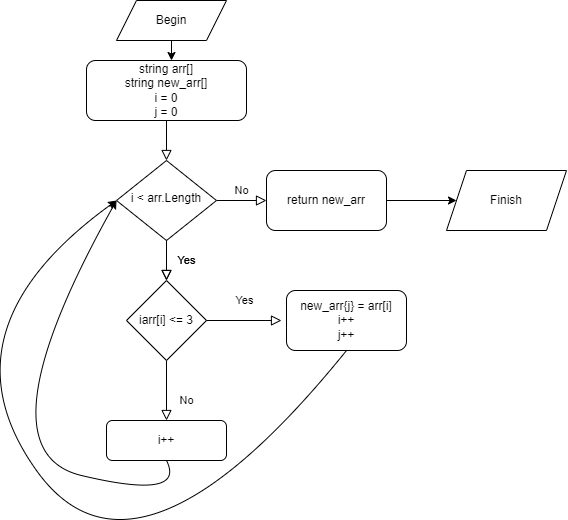

The diagram above was exported from draw.io. Its source (the exported page's mxGraphModel, read from the mxfile embedded in the PNG):
<mxGraphModel dx="868" dy="450" grid="1" gridSize="10" guides="1" tooltips="1" connect="1" arrows="1" fold="1" page="1" pageScale="1" pageWidth="827" pageHeight="1169" math="0" shadow="0">
  <root>
    <mxCell id="WIyWlLk6GJQsqaUBKTNV-0" />
    <mxCell id="WIyWlLk6GJQsqaUBKTNV-1" parent="WIyWlLk6GJQsqaUBKTNV-0" />
    <mxCell id="WIyWlLk6GJQsqaUBKTNV-2" value="" style="rounded=0;html=1;jettySize=auto;orthogonalLoop=1;fontSize=11;endArrow=block;endFill=0;endSize=8;strokeWidth=1;shadow=0;labelBackgroundColor=none;edgeStyle=orthogonalEdgeStyle;" parent="WIyWlLk6GJQsqaUBKTNV-1" source="WIyWlLk6GJQsqaUBKTNV-3" target="WIyWlLk6GJQsqaUBKTNV-6" edge="1">
      <mxGeometry relative="1" as="geometry" />
    </mxCell>
    <mxCell id="WIyWlLk6GJQsqaUBKTNV-3" value="string arr[]&lt;br&gt;string new_arr[]&lt;br&gt;i = 0&lt;br&gt;j = 0" style="rounded=1;whiteSpace=wrap;html=1;fontSize=12;glass=0;strokeWidth=1;shadow=0;" parent="WIyWlLk6GJQsqaUBKTNV-1" vertex="1">
      <mxGeometry x="140" y="70" width="160" height="60" as="geometry" />
    </mxCell>
    <mxCell id="WIyWlLk6GJQsqaUBKTNV-4" value="Yes" style="rounded=0;html=1;jettySize=auto;orthogonalLoop=1;fontSize=11;endArrow=block;endFill=0;endSize=8;strokeWidth=1;shadow=0;labelBackgroundColor=none;edgeStyle=orthogonalEdgeStyle;" parent="WIyWlLk6GJQsqaUBKTNV-1" source="WIyWlLk6GJQsqaUBKTNV-6" edge="1">
      <mxGeometry y="20" relative="1" as="geometry">
        <mxPoint as="offset" />
        <mxPoint x="220" y="290" as="targetPoint" />
      </mxGeometry>
    </mxCell>
    <mxCell id="WIyWlLk6GJQsqaUBKTNV-5" value="No" style="edgeStyle=orthogonalEdgeStyle;rounded=0;html=1;jettySize=auto;orthogonalLoop=1;fontSize=11;endArrow=block;endFill=0;endSize=8;strokeWidth=1;shadow=0;labelBackgroundColor=none;" parent="WIyWlLk6GJQsqaUBKTNV-1" source="WIyWlLk6GJQsqaUBKTNV-6" edge="1">
      <mxGeometry y="10" relative="1" as="geometry">
        <mxPoint as="offset" />
        <mxPoint x="320" y="210" as="targetPoint" />
      </mxGeometry>
    </mxCell>
    <mxCell id="WIyWlLk6GJQsqaUBKTNV-6" value="i &amp;lt; arr.Length" style="rhombus;whiteSpace=wrap;html=1;shadow=0;fontFamily=Helvetica;fontSize=12;align=center;strokeWidth=1;spacing=6;spacingTop=-4;" parent="WIyWlLk6GJQsqaUBKTNV-1" vertex="1">
      <mxGeometry x="170" y="170" width="100" height="80" as="geometry" />
    </mxCell>
    <mxCell id="WIyWlLk6GJQsqaUBKTNV-8" value="No" style="rounded=0;html=1;jettySize=auto;orthogonalLoop=1;fontSize=11;endArrow=block;endFill=0;endSize=8;strokeWidth=1;shadow=0;labelBackgroundColor=none;edgeStyle=orthogonalEdgeStyle;" parent="WIyWlLk6GJQsqaUBKTNV-1" target="WIyWlLk6GJQsqaUBKTNV-11" edge="1">
      <mxGeometry x="0.3333" y="20" relative="1" as="geometry">
        <mxPoint as="offset" />
        <mxPoint x="220" y="370" as="sourcePoint" />
      </mxGeometry>
    </mxCell>
    <mxCell id="WIyWlLk6GJQsqaUBKTNV-11" value="i++" style="rounded=1;whiteSpace=wrap;html=1;fontSize=12;glass=0;strokeWidth=1;shadow=0;" parent="WIyWlLk6GJQsqaUBKTNV-1" vertex="1">
      <mxGeometry x="160" y="430" width="120" height="40" as="geometry" />
    </mxCell>
    <mxCell id="9Ujd6WmejOlUUM7kZWwB-2" value="iarr[i] &amp;lt;= 3" style="rhombus;whiteSpace=wrap;html=1;" vertex="1" parent="WIyWlLk6GJQsqaUBKTNV-1">
      <mxGeometry x="180" y="290" width="80" height="80" as="geometry" />
    </mxCell>
    <mxCell id="9Ujd6WmejOlUUM7kZWwB-4" value="Yes" style="rounded=0;html=1;jettySize=auto;orthogonalLoop=1;fontSize=11;endArrow=block;endFill=0;endSize=8;strokeWidth=1;shadow=0;labelBackgroundColor=none;edgeStyle=orthogonalEdgeStyle;" edge="1" parent="WIyWlLk6GJQsqaUBKTNV-1">
      <mxGeometry y="20" relative="1" as="geometry">
        <mxPoint as="offset" />
        <mxPoint x="220" y="250" as="sourcePoint" />
        <mxPoint x="220" y="290" as="targetPoint" />
      </mxGeometry>
    </mxCell>
    <mxCell id="9Ujd6WmejOlUUM7kZWwB-5" value="Yes" style="rounded=0;html=1;jettySize=auto;orthogonalLoop=1;fontSize=11;endArrow=block;endFill=0;endSize=8;strokeWidth=1;shadow=0;labelBackgroundColor=none;edgeStyle=orthogonalEdgeStyle;exitX=1;exitY=0.5;exitDx=0;exitDy=0;" edge="1" parent="WIyWlLk6GJQsqaUBKTNV-1" source="9Ujd6WmejOlUUM7kZWwB-2">
      <mxGeometry y="20" relative="1" as="geometry">
        <mxPoint as="offset" />
        <mxPoint x="370" y="320" as="sourcePoint" />
        <mxPoint x="335" y="330" as="targetPoint" />
      </mxGeometry>
    </mxCell>
    <mxCell id="9Ujd6WmejOlUUM7kZWwB-6" value="return new_arr" style="rounded=1;whiteSpace=wrap;html=1;" vertex="1" parent="WIyWlLk6GJQsqaUBKTNV-1">
      <mxGeometry x="320" y="180" width="120" height="60" as="geometry" />
    </mxCell>
    <mxCell id="9Ujd6WmejOlUUM7kZWwB-7" value="Finish" style="shape=parallelogram;perimeter=parallelogramPerimeter;whiteSpace=wrap;html=1;fixedSize=1;" vertex="1" parent="WIyWlLk6GJQsqaUBKTNV-1">
      <mxGeometry x="500" y="180" width="120" height="60" as="geometry" />
    </mxCell>
    <mxCell id="9Ujd6WmejOlUUM7kZWwB-8" value="" style="endArrow=classic;html=1;rounded=0;exitX=1;exitY=0.5;exitDx=0;exitDy=0;" edge="1" parent="WIyWlLk6GJQsqaUBKTNV-1" source="9Ujd6WmejOlUUM7kZWwB-6" target="9Ujd6WmejOlUUM7kZWwB-7">
      <mxGeometry width="50" height="50" relative="1" as="geometry">
        <mxPoint x="450" y="230" as="sourcePoint" />
        <mxPoint x="500" y="180" as="targetPoint" />
      </mxGeometry>
    </mxCell>
    <mxCell id="9Ujd6WmejOlUUM7kZWwB-9" value="Begin" style="shape=parallelogram;perimeter=parallelogramPerimeter;whiteSpace=wrap;html=1;fixedSize=1;" vertex="1" parent="WIyWlLk6GJQsqaUBKTNV-1">
      <mxGeometry x="170" y="10" width="110" height="40" as="geometry" />
    </mxCell>
    <mxCell id="9Ujd6WmejOlUUM7kZWwB-10" value="" style="endArrow=classic;html=1;rounded=0;exitX=0.5;exitY=1;exitDx=0;exitDy=0;" edge="1" parent="WIyWlLk6GJQsqaUBKTNV-1" source="9Ujd6WmejOlUUM7kZWwB-9">
      <mxGeometry width="50" height="50" relative="1" as="geometry">
        <mxPoint x="210" y="100" as="sourcePoint" />
        <mxPoint x="225" y="70" as="targetPoint" />
      </mxGeometry>
    </mxCell>
    <mxCell id="9Ujd6WmejOlUUM7kZWwB-11" value="new_arr{j} = arr[i]&lt;br&gt;i++&lt;br&gt;j++" style="rounded=1;whiteSpace=wrap;html=1;" vertex="1" parent="WIyWlLk6GJQsqaUBKTNV-1">
      <mxGeometry x="340" y="300" width="120" height="60" as="geometry" />
    </mxCell>
    <mxCell id="9Ujd6WmejOlUUM7kZWwB-12" value="" style="curved=1;endArrow=classic;html=1;rounded=0;entryX=0;entryY=0.5;entryDx=0;entryDy=0;exitX=0.5;exitY=1;exitDx=0;exitDy=0;" edge="1" parent="WIyWlLk6GJQsqaUBKTNV-1" source="WIyWlLk6GJQsqaUBKTNV-11" target="WIyWlLk6GJQsqaUBKTNV-6">
      <mxGeometry width="50" height="50" relative="1" as="geometry">
        <mxPoint x="190" y="510" as="sourcePoint" />
        <mxPoint x="240" y="460" as="targetPoint" />
        <Array as="points">
          <mxPoint x="240" y="510" />
          <mxPoint x="30" y="460" />
        </Array>
      </mxGeometry>
    </mxCell>
    <mxCell id="9Ujd6WmejOlUUM7kZWwB-13" value="" style="curved=1;endArrow=classic;html=1;rounded=0;exitX=0.5;exitY=1;exitDx=0;exitDy=0;" edge="1" parent="WIyWlLk6GJQsqaUBKTNV-1" source="9Ujd6WmejOlUUM7kZWwB-11">
      <mxGeometry width="50" height="50" relative="1" as="geometry">
        <mxPoint x="390" y="440" as="sourcePoint" />
        <mxPoint x="170" y="210" as="targetPoint" />
        <Array as="points">
          <mxPoint x="190" y="620" />
          <mxPoint x="-10" y="340" />
        </Array>
      </mxGeometry>
    </mxCell>
  </root>
</mxGraphModel>